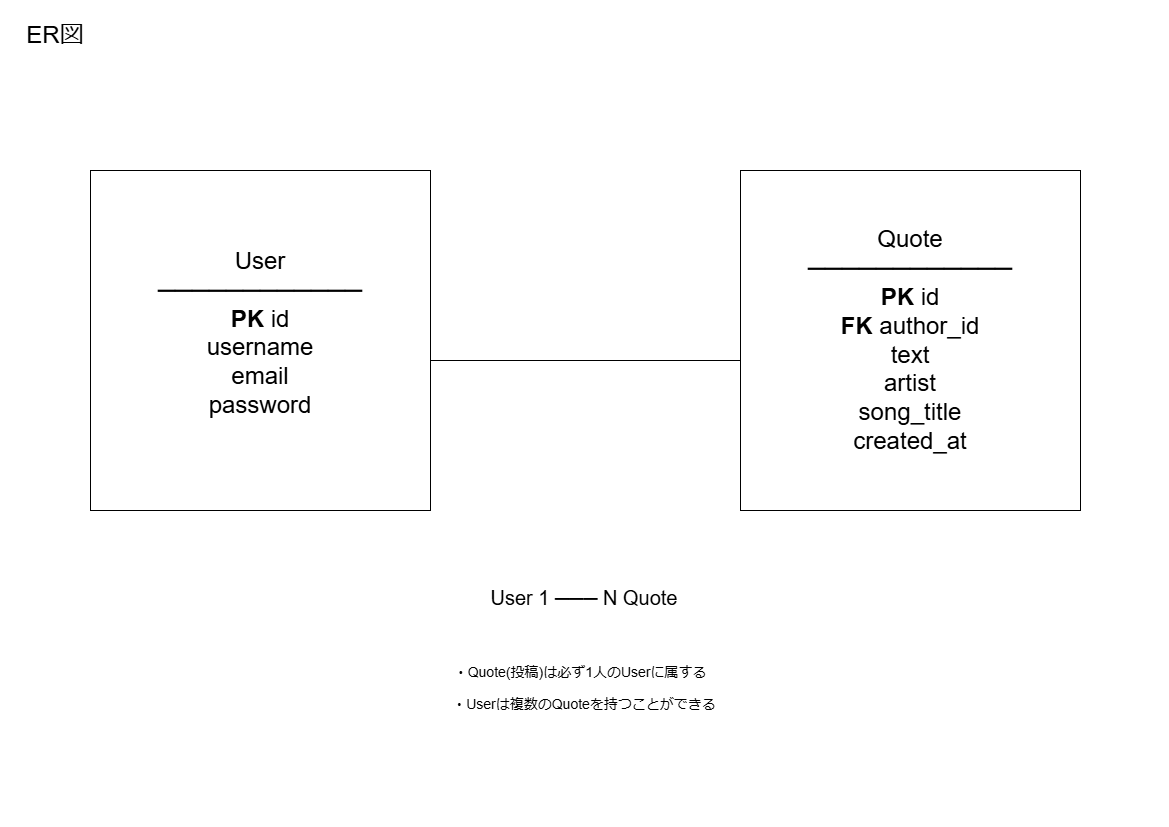

The diagram above was exported from draw.io. Its source (the exported page's mxGraphModel, read from the mxfile embedded in the PNG):
<mxGraphModel dx="1989" dy="755" grid="1" gridSize="10" guides="1" tooltips="1" connect="1" arrows="1" fold="1" page="1" pageScale="1" pageWidth="1169" pageHeight="827" background="#FFFFFF" math="0" shadow="0">
  <root>
    <mxCell id="0" />
    <mxCell id="1" parent="0" />
    <mxCell id="1Vro-TpHvDn6t8Rndty6-3" parent="1" style="text;html=1;whiteSpace=wrap;strokeColor=none;fillColor=none;align=center;verticalAlign=middle;rounded=0;" value="&lt;div&gt;&lt;div&gt;&lt;font style=&quot;font-size: 14px;&quot;&gt;・Quote(投稿)は必ず1人のUserに属する&amp;nbsp;&amp;nbsp;&lt;/font&gt;&lt;/div&gt;&lt;div&gt;&lt;font style=&quot;font-size: 6px;&quot;&gt;&lt;br&gt;&lt;/font&gt;&lt;/div&gt;&lt;div&gt;&lt;font style=&quot;font-size: 14px;&quot;&gt;・Userは複数のQuoteを持つことができる&lt;/font&gt;&lt;/div&gt;&lt;/div&gt;&lt;div&gt;&lt;br&gt;&lt;/div&gt;" vertex="1">
      <mxGeometry height="90" width="410" x="379" y="650" as="geometry" />
    </mxCell>
    <mxCell id="1Vro-TpHvDn6t8Rndty6-4" parent="1" style="text;html=1;whiteSpace=wrap;strokeColor=none;fillColor=none;align=center;verticalAlign=middle;rounded=0;" value="&lt;div&gt;&lt;font style=&quot;font-size: 20px;&quot;&gt;User 1 ─── N Quote&lt;/font&gt;&lt;/div&gt;&lt;div&gt;&lt;br&gt;&lt;/div&gt;" vertex="1">
      <mxGeometry height="90" width="270" x="449" y="560" as="geometry" />
    </mxCell>
    <mxCell id="1Vro-TpHvDn6t8Rndty6-6" parent="1" style="text;html=1;whiteSpace=wrap;strokeColor=none;fillColor=none;align=center;verticalAlign=middle;rounded=0;" value="&lt;font style=&quot;font-size: 24px;&quot;&gt;ER図&lt;/font&gt;" vertex="1">
      <mxGeometry height="50" width="90" x="10" y="10" as="geometry" />
    </mxCell>
    <mxCell id="1Vro-TpHvDn6t8Rndty6-13" edge="1" parent="1" style="endArrow=none;html=1;rounded=0;" value="">
      <mxGeometry height="50" relative="1" width="50" as="geometry">
        <mxPoint x="420" y="360" as="sourcePoint" />
        <mxPoint x="750" y="360" as="targetPoint" />
      </mxGeometry>
    </mxCell>
    <mxCell id="1Vro-TpHvDn6t8Rndty6-14" parent="1" style="whiteSpace=wrap;html=1;aspect=fixed;" value="&lt;div&gt;&lt;div&gt;&lt;font style=&quot;font-size: 24px;&quot;&gt;User&lt;/font&gt;&lt;/div&gt;&lt;div&gt;&lt;font style=&quot;font-size: 24px;&quot;&gt;────────────&lt;/font&gt;&lt;/div&gt;&lt;div&gt;&lt;font style=&quot;font-size: 24px;&quot;&gt;&lt;b&gt;PK&lt;/b&gt;&amp;nbsp;id&lt;/font&gt;&lt;/div&gt;&lt;div&gt;&lt;font style=&quot;font-size: 24px;&quot;&gt;username&lt;/font&gt;&lt;/div&gt;&lt;div&gt;&lt;font style=&quot;font-size: 24px;&quot;&gt;email&lt;/font&gt;&lt;/div&gt;&lt;div&gt;&lt;font style=&quot;font-size: 24px;&quot;&gt;password&lt;/font&gt;&lt;/div&gt;&lt;/div&gt;&lt;div&gt;&lt;br&gt;&lt;/div&gt;" vertex="1">
      <mxGeometry height="340" width="340" x="90" y="170" as="geometry" />
    </mxCell>
    <mxCell id="1Vro-TpHvDn6t8Rndty6-15" parent="1" style="whiteSpace=wrap;html=1;aspect=fixed;" value="&lt;font style=&quot;font-size: 24px;&quot;&gt;Quote&lt;/font&gt;&lt;br&gt;&lt;font style=&quot;font-size: 24px;&quot;&gt;────────────&lt;br&gt;&lt;b&gt;PK&lt;/b&gt;&amp;nbsp;id&lt;br&gt;&lt;/font&gt;&lt;font style=&quot;font-size: 24px;&quot;&gt;&lt;b&gt;FK&lt;/b&gt;&amp;nbsp;author_id&lt;/font&gt;&lt;br&gt;&lt;font style=&quot;font-size: 24px;&quot;&gt;text&lt;br&gt;artist&lt;br&gt;song_title&lt;br&gt;created_at&lt;/font&gt;" vertex="1">
      <mxGeometry height="340" width="340" x="740" y="170" as="geometry" />
    </mxCell>
  </root>
</mxGraphModel>